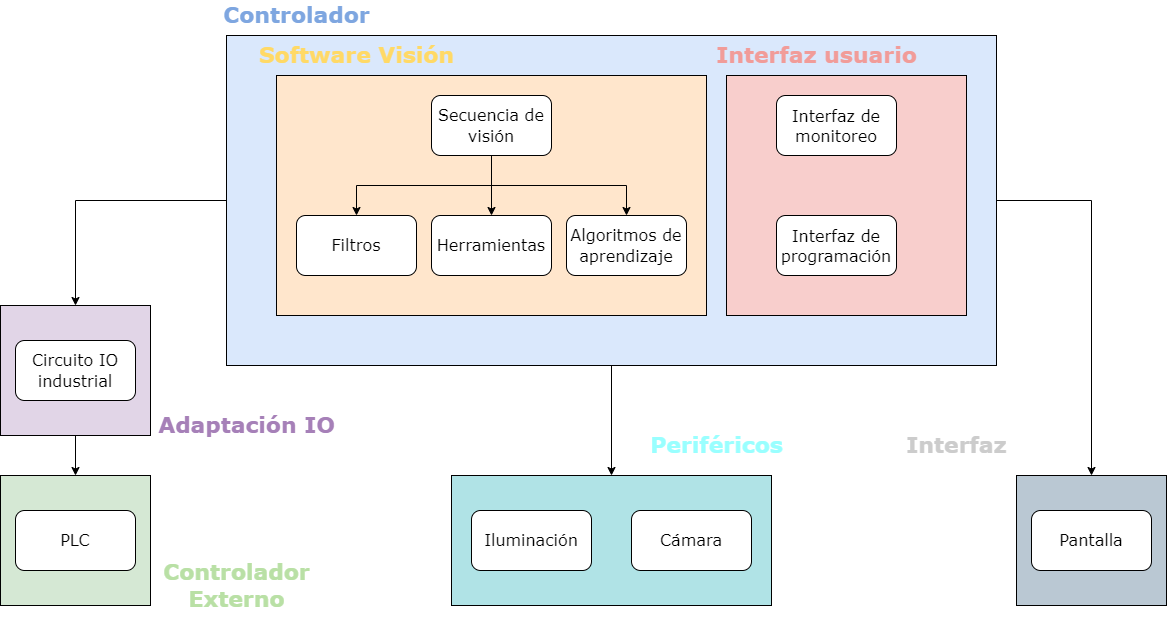

The diagram above was exported from draw.io. Its source (the exported page's mxGraphModel, read from the mxfile embedded in the PNG):
<mxGraphModel dx="1185" dy="662" grid="1" gridSize="10" guides="1" tooltips="1" connect="1" arrows="1" fold="1" page="1" pageScale="1" pageWidth="827" pageHeight="1169" math="0" shadow="0">
  <root>
    <mxCell id="0" />
    <mxCell id="1" parent="0" />
    <mxCell id="c7Y4yx4CROQtFCqvQ60K-29" style="edgeStyle=orthogonalEdgeStyle;rounded=0;orthogonalLoop=1;jettySize=auto;html=1;exitX=0;exitY=0.5;exitDx=0;exitDy=0;entryX=0.5;entryY=0;entryDx=0;entryDy=0;fontFamily=Verdana;fontSize=18;fontColor=#B9E0A5;" edge="1" parent="1" source="c7Y4yx4CROQtFCqvQ60K-18" target="c7Y4yx4CROQtFCqvQ60K-6">
      <mxGeometry relative="1" as="geometry" />
    </mxCell>
    <mxCell id="c7Y4yx4CROQtFCqvQ60K-34" style="edgeStyle=orthogonalEdgeStyle;rounded=0;orthogonalLoop=1;jettySize=auto;html=1;exitX=0.5;exitY=1;exitDx=0;exitDy=0;fontFamily=Verdana;fontSize=18;fontColor=#B9E0A5;" edge="1" parent="1" source="c7Y4yx4CROQtFCqvQ60K-18" target="c7Y4yx4CROQtFCqvQ60K-31">
      <mxGeometry relative="1" as="geometry" />
    </mxCell>
    <mxCell id="c7Y4yx4CROQtFCqvQ60K-39" style="edgeStyle=orthogonalEdgeStyle;rounded=0;orthogonalLoop=1;jettySize=auto;html=1;exitX=1;exitY=0.5;exitDx=0;exitDy=0;entryX=0.5;entryY=0;entryDx=0;entryDy=0;fontFamily=Verdana;fontSize=18;fontColor=#CCCCCC;" edge="1" parent="1" source="c7Y4yx4CROQtFCqvQ60K-18" target="c7Y4yx4CROQtFCqvQ60K-36">
      <mxGeometry relative="1" as="geometry" />
    </mxCell>
    <mxCell id="c7Y4yx4CROQtFCqvQ60K-18" value="" style="rounded=0;whiteSpace=wrap;html=1;fontFamily=Verdana;fillColor=#dae8fc;strokeColor=#000000;" vertex="1" parent="1">
      <mxGeometry x="540" y="150" width="770" height="330" as="geometry" />
    </mxCell>
    <mxCell id="c7Y4yx4CROQtFCqvQ60K-2" value="" style="rounded=0;whiteSpace=wrap;html=1;fillColor=#ffe6cc;strokeColor=#000000;" vertex="1" parent="1">
      <mxGeometry x="590" y="190" width="430" height="240" as="geometry" />
    </mxCell>
    <mxCell id="c7Y4yx4CROQtFCqvQ60K-3" value="" style="rounded=0;whiteSpace=wrap;html=1;fillColor=#d5e8d4;strokeColor=#000000;" vertex="1" parent="1">
      <mxGeometry x="314" y="590" width="150" height="130" as="geometry" />
    </mxCell>
    <mxCell id="c7Y4yx4CROQtFCqvQ60K-4" value="&lt;font face=&quot;Verdana&quot; style=&quot;font-size: 16px;&quot;&gt;PLC&lt;/font&gt;" style="rounded=1;whiteSpace=wrap;html=1;fontSize=16;" vertex="1" parent="1">
      <mxGeometry x="329" y="625" width="120" height="60" as="geometry" />
    </mxCell>
    <mxCell id="c7Y4yx4CROQtFCqvQ60K-30" style="edgeStyle=orthogonalEdgeStyle;rounded=0;orthogonalLoop=1;jettySize=auto;html=1;exitX=0.5;exitY=1;exitDx=0;exitDy=0;entryX=0.5;entryY=0;entryDx=0;entryDy=0;fontFamily=Verdana;fontSize=18;fontColor=#B9E0A5;" edge="1" parent="1" source="c7Y4yx4CROQtFCqvQ60K-6" target="c7Y4yx4CROQtFCqvQ60K-3">
      <mxGeometry relative="1" as="geometry" />
    </mxCell>
    <mxCell id="c7Y4yx4CROQtFCqvQ60K-6" value="" style="rounded=0;whiteSpace=wrap;html=1;fillColor=#e1d5e7;strokeColor=#000000;" vertex="1" parent="1">
      <mxGeometry x="314" y="420" width="150" height="130" as="geometry" />
    </mxCell>
    <mxCell id="c7Y4yx4CROQtFCqvQ60K-7" value="&lt;font face=&quot;Verdana&quot; style=&quot;font-size: 16px&quot;&gt;Circuito IO industrial&lt;/font&gt;" style="rounded=1;whiteSpace=wrap;html=1;fontSize=16;" vertex="1" parent="1">
      <mxGeometry x="329" y="455" width="120" height="60" as="geometry" />
    </mxCell>
    <mxCell id="c7Y4yx4CROQtFCqvQ60K-15" style="edgeStyle=orthogonalEdgeStyle;rounded=0;orthogonalLoop=1;jettySize=auto;html=1;fontFamily=Verdana;" edge="1" parent="1" target="c7Y4yx4CROQtFCqvQ60K-9">
      <mxGeometry relative="1" as="geometry">
        <mxPoint x="805" y="270" as="sourcePoint" />
        <Array as="points">
          <mxPoint x="805" y="300" />
          <mxPoint x="670" y="300" />
        </Array>
      </mxGeometry>
    </mxCell>
    <mxCell id="c7Y4yx4CROQtFCqvQ60K-16" style="edgeStyle=orthogonalEdgeStyle;rounded=0;orthogonalLoop=1;jettySize=auto;html=1;exitX=0.5;exitY=1;exitDx=0;exitDy=0;fontFamily=Verdana;" edge="1" parent="1" source="c7Y4yx4CROQtFCqvQ60K-8" target="c7Y4yx4CROQtFCqvQ60K-10">
      <mxGeometry relative="1" as="geometry" />
    </mxCell>
    <mxCell id="c7Y4yx4CROQtFCqvQ60K-17" style="edgeStyle=orthogonalEdgeStyle;rounded=0;orthogonalLoop=1;jettySize=auto;html=1;exitX=0.5;exitY=1;exitDx=0;exitDy=0;entryX=0.5;entryY=0;entryDx=0;entryDy=0;fontFamily=Verdana;" edge="1" parent="1" source="c7Y4yx4CROQtFCqvQ60K-8" target="c7Y4yx4CROQtFCqvQ60K-11">
      <mxGeometry relative="1" as="geometry" />
    </mxCell>
    <mxCell id="c7Y4yx4CROQtFCqvQ60K-8" value="&lt;font face=&quot;Verdana&quot; style=&quot;font-size: 16px;&quot;&gt;Secuencia de visión&lt;/font&gt;" style="rounded=1;whiteSpace=wrap;html=1;fontSize=16;" vertex="1" parent="1">
      <mxGeometry x="745" y="210" width="120" height="60" as="geometry" />
    </mxCell>
    <mxCell id="c7Y4yx4CROQtFCqvQ60K-9" value="&lt;font face=&quot;Verdana&quot; style=&quot;font-size: 16px;&quot;&gt;Filtros&lt;/font&gt;" style="rounded=1;whiteSpace=wrap;html=1;fontSize=16;" vertex="1" parent="1">
      <mxGeometry x="610" y="330" width="120" height="60" as="geometry" />
    </mxCell>
    <mxCell id="c7Y4yx4CROQtFCqvQ60K-10" value="&lt;font face=&quot;Verdana&quot; style=&quot;font-size: 16px;&quot;&gt;Herramientas&lt;/font&gt;" style="rounded=1;whiteSpace=wrap;html=1;fontSize=16;" vertex="1" parent="1">
      <mxGeometry x="745" y="330" width="120" height="60" as="geometry" />
    </mxCell>
    <mxCell id="c7Y4yx4CROQtFCqvQ60K-11" value="&lt;font face=&quot;Verdana&quot; style=&quot;font-size: 16px;&quot;&gt;Algoritmos de aprendizaje&lt;/font&gt;" style="rounded=1;whiteSpace=wrap;html=1;fontSize=16;" vertex="1" parent="1">
      <mxGeometry x="880" y="330" width="120" height="60" as="geometry" />
    </mxCell>
    <mxCell id="c7Y4yx4CROQtFCqvQ60K-20" value="" style="rounded=0;whiteSpace=wrap;html=1;fillColor=#f8cecc;strokeColor=#000000;" vertex="1" parent="1">
      <mxGeometry x="1040" y="190" width="240" height="240" as="geometry" />
    </mxCell>
    <mxCell id="c7Y4yx4CROQtFCqvQ60K-21" value="Interfaz de monitoreo" style="rounded=1;whiteSpace=wrap;html=1;fontFamily=Verdana;fontSize=16;" vertex="1" parent="1">
      <mxGeometry x="1090" y="210" width="120" height="60" as="geometry" />
    </mxCell>
    <mxCell id="c7Y4yx4CROQtFCqvQ60K-22" value="Interfaz de programación" style="rounded=1;whiteSpace=wrap;html=1;fontFamily=Verdana;fontSize=16;" vertex="1" parent="1">
      <mxGeometry x="1090" y="330" width="120" height="60" as="geometry" />
    </mxCell>
    <mxCell id="c7Y4yx4CROQtFCqvQ60K-23" value="&lt;font style=&quot;font-size: 22px;&quot; color=&quot;#ffd966&quot;&gt;&lt;b style=&quot;font-size: 22px;&quot;&gt;Software Visión&lt;/b&gt;&lt;/font&gt;" style="text;html=1;align=center;verticalAlign=middle;resizable=0;points=[];autosize=1;strokeColor=none;fillColor=none;fontFamily=Verdana;fontSize=22;" vertex="1" parent="1">
      <mxGeometry x="565" y="155" width="210" height="30" as="geometry" />
    </mxCell>
    <mxCell id="c7Y4yx4CROQtFCqvQ60K-24" value="&lt;font style=&quot;font-size: 22px;&quot; color=&quot;#f19c99&quot;&gt;&lt;b style=&quot;font-size: 22px;&quot;&gt;Interfaz usuario&lt;/b&gt;&lt;/font&gt;" style="text;html=1;align=center;verticalAlign=middle;resizable=0;points=[];autosize=1;strokeColor=none;fillColor=none;fontFamily=Verdana;fontSize=22;" vertex="1" parent="1">
      <mxGeometry x="1020" y="155" width="220" height="30" as="geometry" />
    </mxCell>
    <mxCell id="c7Y4yx4CROQtFCqvQ60K-25" value="&lt;font color=&quot;#7ea6e0&quot; style=&quot;font-size: 22px;&quot;&gt;&lt;span style=&quot;font-size: 22px;&quot;&gt;&lt;b style=&quot;font-size: 22px;&quot;&gt;Controlador&lt;/b&gt;&lt;/span&gt;&lt;/font&gt;" style="text;html=1;align=center;verticalAlign=middle;resizable=0;points=[];autosize=1;strokeColor=none;fillColor=none;fontFamily=Verdana;fontSize=22;" vertex="1" parent="1">
      <mxGeometry x="530" y="115" width="160" height="30" as="geometry" />
    </mxCell>
    <mxCell id="c7Y4yx4CROQtFCqvQ60K-26" value="&lt;font style=&quot;font-size: 22px;&quot; color=&quot;#a680b8&quot;&gt;&lt;b style=&quot;font-size: 22px;&quot;&gt;Adaptación IO&lt;/b&gt;&lt;/font&gt;" style="text;html=1;align=center;verticalAlign=middle;resizable=0;points=[];autosize=1;strokeColor=none;fillColor=none;fontFamily=Verdana;fontSize=22;" vertex="1" parent="1">
      <mxGeometry x="465" y="525" width="190" height="30" as="geometry" />
    </mxCell>
    <mxCell id="c7Y4yx4CROQtFCqvQ60K-27" value="&lt;font style=&quot;font-size: 22px;&quot; color=&quot;#b9e0a5&quot;&gt;&lt;b style=&quot;font-size: 22px;&quot;&gt;Controlador&lt;br style=&quot;font-size: 22px;&quot;&gt;Externo&lt;/b&gt;&lt;/font&gt;" style="text;html=1;align=center;verticalAlign=middle;resizable=0;points=[];autosize=1;strokeColor=none;fillColor=none;fontFamily=Verdana;fontSize=22;" vertex="1" parent="1">
      <mxGeometry x="470" y="670" width="160" height="60" as="geometry" />
    </mxCell>
    <mxCell id="c7Y4yx4CROQtFCqvQ60K-31" value="" style="rounded=0;whiteSpace=wrap;html=1;fontFamily=Verdana;fontSize=18;fillColor=#b0e3e6;strokeColor=#000000;" vertex="1" parent="1">
      <mxGeometry x="765" y="590" width="320" height="130" as="geometry" />
    </mxCell>
    <mxCell id="c7Y4yx4CROQtFCqvQ60K-32" value="&lt;font face=&quot;Verdana&quot; style=&quot;font-size: 16px;&quot;&gt;Iluminación&lt;/font&gt;" style="rounded=1;whiteSpace=wrap;html=1;fontSize=16;" vertex="1" parent="1">
      <mxGeometry x="785" y="625" width="120" height="60" as="geometry" />
    </mxCell>
    <mxCell id="c7Y4yx4CROQtFCqvQ60K-33" value="&lt;font face=&quot;Verdana&quot; style=&quot;font-size: 16px;&quot;&gt;Cámara&lt;/font&gt;" style="rounded=1;whiteSpace=wrap;html=1;fontSize=16;" vertex="1" parent="1">
      <mxGeometry x="945" y="625" width="120" height="60" as="geometry" />
    </mxCell>
    <mxCell id="c7Y4yx4CROQtFCqvQ60K-35" value="&lt;span style=&quot;font-size: 22px;&quot;&gt;&lt;b style=&quot;font-size: 22px;&quot;&gt;&lt;font color=&quot;#99ffff&quot; style=&quot;font-size: 22px;&quot;&gt;Periféricos&lt;/font&gt;&lt;/b&gt;&lt;/span&gt;" style="text;html=1;align=center;verticalAlign=middle;resizable=0;points=[];autosize=1;strokeColor=none;fillColor=none;fontFamily=Verdana;fontSize=22;" vertex="1" parent="1">
      <mxGeometry x="955" y="545" width="150" height="30" as="geometry" />
    </mxCell>
    <mxCell id="c7Y4yx4CROQtFCqvQ60K-36" value="" style="rounded=0;whiteSpace=wrap;html=1;fillColor=#bac8d3;strokeColor=#000000;" vertex="1" parent="1">
      <mxGeometry x="1330" y="590" width="150" height="130" as="geometry" />
    </mxCell>
    <mxCell id="c7Y4yx4CROQtFCqvQ60K-37" value="&lt;font face=&quot;Verdana&quot; style=&quot;font-size: 16px;&quot;&gt;Pantalla&lt;/font&gt;" style="rounded=1;whiteSpace=wrap;html=1;fontSize=16;" vertex="1" parent="1">
      <mxGeometry x="1345" y="625" width="120" height="60" as="geometry" />
    </mxCell>
    <mxCell id="c7Y4yx4CROQtFCqvQ60K-38" value="&lt;font style=&quot;font-size: 22px;&quot; color=&quot;#cccccc&quot;&gt;&lt;b style=&quot;font-size: 22px;&quot;&gt;Interfaz&lt;/b&gt;&lt;/font&gt;" style="text;html=1;align=center;verticalAlign=middle;resizable=0;points=[];autosize=1;strokeColor=none;fillColor=none;fontFamily=Verdana;fontSize=22;" vertex="1" parent="1">
      <mxGeometry x="1210" y="545" width="120" height="30" as="geometry" />
    </mxCell>
  </root>
</mxGraphModel>